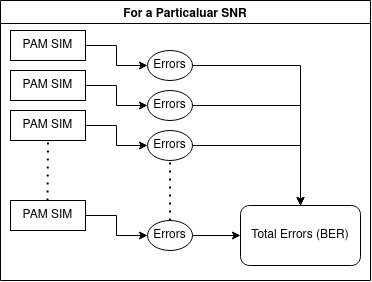

The diagram above was exported from draw.io. Its source (the exported page's mxGraphModel, read from the mxfile embedded in the PNG):
<mxGraphModel dx="1591" dy="870" grid="1" gridSize="10" guides="1" tooltips="1" connect="1" arrows="1" fold="1" page="1" pageScale="1" pageWidth="850" pageHeight="1100" math="0" shadow="0">
  <root>
    <mxCell id="0" />
    <mxCell id="1" parent="0" />
    <mxCell id="1sjoRHtI_3Q7PoK8bKVD-40" value="" style="group" vertex="1" connectable="0" parent="1">
      <mxGeometry x="240" y="40" width="370" height="280" as="geometry" />
    </mxCell>
    <mxCell id="pvlnL_v6-8wt0AAtJyAb-3" value="PAM SIM" style="rounded=0;whiteSpace=wrap;html=1;" parent="1sjoRHtI_3Q7PoK8bKVD-40" vertex="1">
      <mxGeometry x="10" y="30" width="75" height="30" as="geometry" />
    </mxCell>
    <mxCell id="1sjoRHtI_3Q7PoK8bKVD-1" value="PAM SIM" style="rounded=0;whiteSpace=wrap;html=1;" vertex="1" parent="1sjoRHtI_3Q7PoK8bKVD-40">
      <mxGeometry x="10" y="70" width="75" height="30" as="geometry" />
    </mxCell>
    <mxCell id="1sjoRHtI_3Q7PoK8bKVD-2" value="PAM SIM" style="rounded=0;whiteSpace=wrap;html=1;" vertex="1" parent="1sjoRHtI_3Q7PoK8bKVD-40">
      <mxGeometry x="10" y="110" width="75" height="30" as="geometry" />
    </mxCell>
    <mxCell id="1sjoRHtI_3Q7PoK8bKVD-3" value="PAM SIM" style="rounded=0;whiteSpace=wrap;html=1;" vertex="1" parent="1sjoRHtI_3Q7PoK8bKVD-40">
      <mxGeometry x="10" y="200" width="75" height="30" as="geometry" />
    </mxCell>
    <mxCell id="1sjoRHtI_3Q7PoK8bKVD-4" value="" style="endArrow=none;dashed=1;html=1;dashPattern=1 3;strokeWidth=2;rounded=0;entryX=0.5;entryY=1;entryDx=0;entryDy=0;" edge="1" parent="1sjoRHtI_3Q7PoK8bKVD-40" target="1sjoRHtI_3Q7PoK8bKVD-2">
      <mxGeometry width="50" height="50" relative="1" as="geometry">
        <mxPoint x="47" y="200" as="sourcePoint" />
        <mxPoint x="97" y="150" as="targetPoint" />
      </mxGeometry>
    </mxCell>
    <mxCell id="1sjoRHtI_3Q7PoK8bKVD-7" value="Errors" style="ellipse;whiteSpace=wrap;html=1;" vertex="1" parent="1sjoRHtI_3Q7PoK8bKVD-40">
      <mxGeometry x="147" y="90" width="45" height="30" as="geometry" />
    </mxCell>
    <mxCell id="1sjoRHtI_3Q7PoK8bKVD-33" style="edgeStyle=orthogonalEdgeStyle;rounded=0;orthogonalLoop=1;jettySize=auto;html=1;entryX=0;entryY=0.5;entryDx=0;entryDy=0;" edge="1" parent="1sjoRHtI_3Q7PoK8bKVD-40" source="1sjoRHtI_3Q7PoK8bKVD-1" target="1sjoRHtI_3Q7PoK8bKVD-7">
      <mxGeometry relative="1" as="geometry" />
    </mxCell>
    <mxCell id="1sjoRHtI_3Q7PoK8bKVD-11" value="Errors" style="ellipse;whiteSpace=wrap;html=1;" vertex="1" parent="1sjoRHtI_3Q7PoK8bKVD-40">
      <mxGeometry x="147" y="220" width="45" height="30" as="geometry" />
    </mxCell>
    <mxCell id="1sjoRHtI_3Q7PoK8bKVD-31" value="" style="edgeStyle=orthogonalEdgeStyle;rounded=0;orthogonalLoop=1;jettySize=auto;html=1;" edge="1" parent="1sjoRHtI_3Q7PoK8bKVD-40" source="1sjoRHtI_3Q7PoK8bKVD-3" target="1sjoRHtI_3Q7PoK8bKVD-11">
      <mxGeometry relative="1" as="geometry" />
    </mxCell>
    <mxCell id="1sjoRHtI_3Q7PoK8bKVD-13" value="Errors" style="ellipse;whiteSpace=wrap;html=1;" vertex="1" parent="1sjoRHtI_3Q7PoK8bKVD-40">
      <mxGeometry x="147" y="50" width="45" height="30" as="geometry" />
    </mxCell>
    <mxCell id="1sjoRHtI_3Q7PoK8bKVD-28" value="" style="edgeStyle=orthogonalEdgeStyle;rounded=0;orthogonalLoop=1;jettySize=auto;html=1;" edge="1" parent="1sjoRHtI_3Q7PoK8bKVD-40" source="pvlnL_v6-8wt0AAtJyAb-3" target="1sjoRHtI_3Q7PoK8bKVD-13">
      <mxGeometry relative="1" as="geometry" />
    </mxCell>
    <mxCell id="1sjoRHtI_3Q7PoK8bKVD-15" value="Errors" style="ellipse;whiteSpace=wrap;html=1;" vertex="1" parent="1sjoRHtI_3Q7PoK8bKVD-40">
      <mxGeometry x="147" y="130" width="45" height="30" as="geometry" />
    </mxCell>
    <mxCell id="1sjoRHtI_3Q7PoK8bKVD-30" value="" style="edgeStyle=orthogonalEdgeStyle;rounded=0;orthogonalLoop=1;jettySize=auto;html=1;" edge="1" parent="1sjoRHtI_3Q7PoK8bKVD-40" source="1sjoRHtI_3Q7PoK8bKVD-2" target="1sjoRHtI_3Q7PoK8bKVD-15">
      <mxGeometry relative="1" as="geometry" />
    </mxCell>
    <mxCell id="1sjoRHtI_3Q7PoK8bKVD-17" value="Total Errors (BER)" style="rounded=1;whiteSpace=wrap;html=1;" vertex="1" parent="1sjoRHtI_3Q7PoK8bKVD-40">
      <mxGeometry x="240" y="205" width="120" height="60" as="geometry" />
    </mxCell>
    <mxCell id="1sjoRHtI_3Q7PoK8bKVD-35" value="" style="edgeStyle=orthogonalEdgeStyle;rounded=0;orthogonalLoop=1;jettySize=auto;html=1;" edge="1" parent="1sjoRHtI_3Q7PoK8bKVD-40" source="1sjoRHtI_3Q7PoK8bKVD-7" target="1sjoRHtI_3Q7PoK8bKVD-17">
      <mxGeometry relative="1" as="geometry" />
    </mxCell>
    <mxCell id="1sjoRHtI_3Q7PoK8bKVD-38" value="" style="edgeStyle=orthogonalEdgeStyle;rounded=0;orthogonalLoop=1;jettySize=auto;html=1;entryX=0;entryY=0.5;entryDx=0;entryDy=0;" edge="1" parent="1sjoRHtI_3Q7PoK8bKVD-40" source="1sjoRHtI_3Q7PoK8bKVD-11" target="1sjoRHtI_3Q7PoK8bKVD-17">
      <mxGeometry relative="1" as="geometry">
        <mxPoint x="254.5" y="235" as="targetPoint" />
      </mxGeometry>
    </mxCell>
    <mxCell id="1sjoRHtI_3Q7PoK8bKVD-34" value="" style="edgeStyle=orthogonalEdgeStyle;rounded=0;orthogonalLoop=1;jettySize=auto;html=1;" edge="1" parent="1sjoRHtI_3Q7PoK8bKVD-40" source="1sjoRHtI_3Q7PoK8bKVD-13" target="1sjoRHtI_3Q7PoK8bKVD-17">
      <mxGeometry relative="1" as="geometry" />
    </mxCell>
    <mxCell id="1sjoRHtI_3Q7PoK8bKVD-36" value="" style="edgeStyle=orthogonalEdgeStyle;rounded=0;orthogonalLoop=1;jettySize=auto;html=1;" edge="1" parent="1sjoRHtI_3Q7PoK8bKVD-40" source="1sjoRHtI_3Q7PoK8bKVD-15" target="1sjoRHtI_3Q7PoK8bKVD-17">
      <mxGeometry relative="1" as="geometry" />
    </mxCell>
    <mxCell id="1sjoRHtI_3Q7PoK8bKVD-27" value="" style="endArrow=none;dashed=1;html=1;dashPattern=1 3;strokeWidth=2;rounded=0;entryX=0.5;entryY=1;entryDx=0;entryDy=0;exitX=0.5;exitY=0;exitDx=0;exitDy=0;" edge="1" parent="1sjoRHtI_3Q7PoK8bKVD-40" source="1sjoRHtI_3Q7PoK8bKVD-11" target="1sjoRHtI_3Q7PoK8bKVD-15">
      <mxGeometry width="50" height="50" relative="1" as="geometry">
        <mxPoint x="115" y="230" as="sourcePoint" />
        <mxPoint x="115.5" y="170" as="targetPoint" />
      </mxGeometry>
    </mxCell>
    <mxCell id="1sjoRHtI_3Q7PoK8bKVD-39" value="For a Particaluar SNR" style="swimlane;" vertex="1" parent="1sjoRHtI_3Q7PoK8bKVD-40">
      <mxGeometry width="370" height="280" as="geometry" />
    </mxCell>
  </root>
</mxGraphModel>